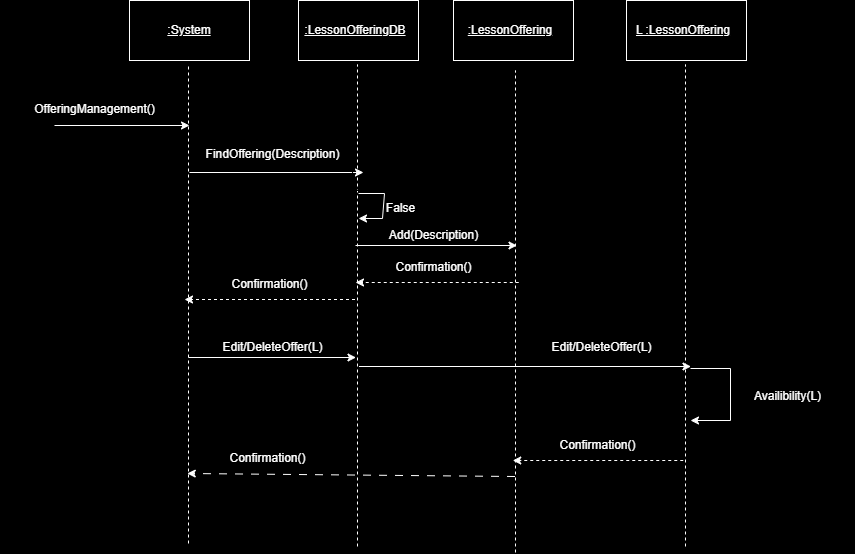

The diagram above was exported from draw.io. Its source (the exported page's mxGraphModel, read from the mxfile embedded in the PNG):
<mxGraphModel dx="1426" dy="791" grid="0" gridSize="10" guides="1" tooltips="1" connect="1" arrows="1" fold="1" page="0" pageScale="1" pageWidth="850" pageHeight="1100" background="#000000" math="0" shadow="0">
  <root>
    <mxCell id="0" />
    <mxCell id="1" parent="0" />
    <mxCell id="XnbfAnD4JowF5_7Z-pma-1" value="" style="endArrow=classic;html=1;rounded=0;strokeColor=#FFFFFF;" parent="1" edge="1">
      <mxGeometry width="50" height="50" relative="1" as="geometry">
        <mxPoint x="68" y="237" as="sourcePoint" />
        <mxPoint x="203" y="237" as="targetPoint" />
      </mxGeometry>
    </mxCell>
    <mxCell id="XnbfAnD4JowF5_7Z-pma-2" value="Con" style="text;html=1;align=center;verticalAlign=middle;whiteSpace=wrap;rounded=0;" parent="1" vertex="1">
      <mxGeometry x="103" y="206" width="60" height="30" as="geometry" />
    </mxCell>
    <mxCell id="XnbfAnD4JowF5_7Z-pma-3" value="" style="endArrow=none;dashed=1;html=1;rounded=0;strokeColor=#FFFFFF;" parent="1" edge="1">
      <mxGeometry width="50" height="50" relative="1" as="geometry">
        <mxPoint x="202" y="655" as="sourcePoint" />
        <mxPoint x="202" y="176" as="targetPoint" />
      </mxGeometry>
    </mxCell>
    <mxCell id="XnbfAnD4JowF5_7Z-pma-4" value="" style="rounded=0;whiteSpace=wrap;html=1;fillColor=#000000;strokeColor=#FFFFFF;" parent="1" vertex="1">
      <mxGeometry x="143" y="112" width="120" height="60" as="geometry" />
    </mxCell>
    <mxCell id="XnbfAnD4JowF5_7Z-pma-5" value="&lt;font color=&quot;#ffffff&quot;&gt;&lt;u&gt;:System&lt;/u&gt;&lt;/font&gt;" style="text;html=1;align=center;verticalAlign=middle;whiteSpace=wrap;rounded=0;" parent="1" vertex="1">
      <mxGeometry x="173" y="127" width="60" height="30" as="geometry" />
    </mxCell>
    <mxCell id="XnbfAnD4JowF5_7Z-pma-6" value="&lt;font color=&quot;#ffffff&quot;&gt;OfferingManagement()&lt;/font&gt;" style="text;html=1;align=center;verticalAlign=middle;whiteSpace=wrap;rounded=0;" parent="1" vertex="1">
      <mxGeometry x="14" y="206" width="189" height="30" as="geometry" />
    </mxCell>
    <mxCell id="XnbfAnD4JowF5_7Z-pma-7" value="" style="endArrow=classic;html=1;rounded=0;strokeColor=#FFFFFF;" parent="1" edge="1">
      <mxGeometry width="50" height="50" relative="1" as="geometry">
        <mxPoint x="203" y="284" as="sourcePoint" />
        <mxPoint x="377" y="284" as="targetPoint" />
      </mxGeometry>
    </mxCell>
    <mxCell id="XnbfAnD4JowF5_7Z-pma-8" value="" style="endArrow=none;dashed=1;html=1;rounded=0;strokeColor=#FFFFFF;" parent="1" edge="1">
      <mxGeometry width="50" height="50" relative="1" as="geometry">
        <mxPoint x="371" y="658" as="sourcePoint" />
        <mxPoint x="371" y="176" as="targetPoint" />
      </mxGeometry>
    </mxCell>
    <mxCell id="XnbfAnD4JowF5_7Z-pma-9" value="" style="rounded=0;whiteSpace=wrap;html=1;fillColor=#000000;strokeColor=#FFFFFF;" parent="1" vertex="1">
      <mxGeometry x="312" y="112" width="120" height="60" as="geometry" />
    </mxCell>
    <mxCell id="XnbfAnD4JowF5_7Z-pma-10" value="&lt;font color=&quot;#ffffff&quot;&gt;&lt;u&gt;:LessonOfferingDB&lt;/u&gt;&lt;/font&gt;" style="text;html=1;align=center;verticalAlign=middle;whiteSpace=wrap;rounded=0;" parent="1" vertex="1">
      <mxGeometry x="314" y="127" width="110" height="30" as="geometry" />
    </mxCell>
    <mxCell id="XnbfAnD4JowF5_7Z-pma-11" value="&lt;font color=&quot;#ffffff&quot;&gt;FindOffering(Description)&lt;/font&gt;" style="text;html=1;align=center;verticalAlign=middle;whiteSpace=wrap;rounded=0;" parent="1" vertex="1">
      <mxGeometry x="219" y="251" width="135" height="30" as="geometry" />
    </mxCell>
    <mxCell id="XnbfAnD4JowF5_7Z-pma-12" value="" style="endArrow=none;dashed=1;html=1;rounded=0;strokeColor=#FFFFFF;" parent="1" edge="1">
      <mxGeometry width="50" height="50" relative="1" as="geometry">
        <mxPoint x="529" y="664" as="sourcePoint" />
        <mxPoint x="529" y="182" as="targetPoint" />
      </mxGeometry>
    </mxCell>
    <mxCell id="XnbfAnD4JowF5_7Z-pma-13" value="" style="rounded=0;whiteSpace=wrap;html=1;fillColor=#000000;strokeColor=#FFFFFF;" parent="1" vertex="1">
      <mxGeometry x="467" y="112" width="120" height="60" as="geometry" />
    </mxCell>
    <mxCell id="XnbfAnD4JowF5_7Z-pma-14" value="&lt;font color=&quot;#ffffff&quot;&gt;&lt;u&gt;:LessonOffering&lt;/u&gt;&lt;/font&gt;" style="text;html=1;align=center;verticalAlign=middle;whiteSpace=wrap;rounded=0;" parent="1" vertex="1">
      <mxGeometry x="469" y="127" width="110" height="30" as="geometry" />
    </mxCell>
    <mxCell id="XnbfAnD4JowF5_7Z-pma-34" value="" style="edgeStyle=orthogonalEdgeStyle;rounded=0;orthogonalLoop=1;jettySize=auto;html=1;" parent="1" edge="1">
      <mxGeometry relative="1" as="geometry">
        <mxPoint x="368" y="471" as="sourcePoint" />
        <mxPoint x="285.5" y="475" as="targetPoint" />
      </mxGeometry>
    </mxCell>
    <mxCell id="XnbfAnD4JowF5_7Z-pma-19" value="" style="endArrow=classic;html=1;rounded=0;strokeColor=#FFFFFF;" parent="1" edge="1">
      <mxGeometry width="50" height="50" relative="1" as="geometry">
        <mxPoint x="704" y="480" as="sourcePoint" />
        <mxPoint x="704" y="532" as="targetPoint" />
        <Array as="points">
          <mxPoint x="744" y="480" />
          <mxPoint x="744" y="532" />
        </Array>
      </mxGeometry>
    </mxCell>
    <mxCell id="XnbfAnD4JowF5_7Z-pma-20" value="&lt;font color=&quot;#ffffff&quot;&gt;Availibility(L)&lt;/font&gt;" style="text;html=1;align=center;verticalAlign=middle;whiteSpace=wrap;rounded=0;" parent="1" vertex="1">
      <mxGeometry x="734" y="493" width="135" height="30" as="geometry" />
    </mxCell>
    <mxCell id="XnbfAnD4JowF5_7Z-pma-21" value="" style="endArrow=classic;html=1;rounded=0;strokeColor=#FFFFFF;dashed=1;" parent="1" edge="1">
      <mxGeometry width="50" height="50" relative="1" as="geometry">
        <mxPoint x="696.75" y="572" as="sourcePoint" />
        <mxPoint x="526.25" y="572" as="targetPoint" />
      </mxGeometry>
    </mxCell>
    <mxCell id="XnbfAnD4JowF5_7Z-pma-22" value="&lt;font color=&quot;#ffffff&quot;&gt;Confirmation()&lt;/font&gt;" style="text;html=1;align=center;verticalAlign=middle;whiteSpace=wrap;rounded=0;dashed=1;" parent="1" vertex="1">
      <mxGeometry x="544" y="542" width="135" height="30" as="geometry" />
    </mxCell>
    <mxCell id="XnbfAnD4JowF5_7Z-pma-25" value="" style="endArrow=classic;html=1;rounded=0;strokeColor=#FFFFFF;" parent="1" edge="1">
      <mxGeometry width="50" height="50" relative="1" as="geometry">
        <mxPoint x="372.5" y="478" as="sourcePoint" />
        <mxPoint x="704.5" y="478" as="targetPoint" />
      </mxGeometry>
    </mxCell>
    <mxCell id="XnbfAnD4JowF5_7Z-pma-26" value="&lt;span style=&quot;color: rgb(255, 255, 255);&quot;&gt;Edit/DeleteOffer(L)&lt;/span&gt;" style="text;html=1;align=center;verticalAlign=middle;whiteSpace=wrap;rounded=0;" parent="1" vertex="1">
      <mxGeometry x="547.5" y="444" width="135" height="30" as="geometry" />
    </mxCell>
    <mxCell id="XnbfAnD4JowF5_7Z-pma-27" value="" style="endArrow=none;dashed=1;html=1;rounded=0;strokeColor=#FFFFFF;" parent="1" edge="1">
      <mxGeometry width="50" height="50" relative="1" as="geometry">
        <mxPoint x="699" y="658" as="sourcePoint" />
        <mxPoint x="699" y="176" as="targetPoint" />
      </mxGeometry>
    </mxCell>
    <mxCell id="XnbfAnD4JowF5_7Z-pma-28" value="" style="rounded=0;whiteSpace=wrap;html=1;fillColor=#000000;strokeColor=#FFFFFF;" parent="1" vertex="1">
      <mxGeometry x="640" y="112" width="120" height="60" as="geometry" />
    </mxCell>
    <mxCell id="XnbfAnD4JowF5_7Z-pma-29" value="&lt;font color=&quot;#ffffff&quot;&gt;&lt;u&gt;L :LessonOffering&lt;/u&gt;&lt;/font&gt;" style="text;html=1;align=center;verticalAlign=middle;whiteSpace=wrap;rounded=0;" parent="1" vertex="1">
      <mxGeometry x="642" y="127" width="110" height="30" as="geometry" />
    </mxCell>
    <mxCell id="XnbfAnD4JowF5_7Z-pma-30" value="" style="endArrow=classic;html=1;rounded=0;strokeColor=#FFFFFF;" parent="1" edge="1">
      <mxGeometry width="50" height="50" relative="1" as="geometry">
        <mxPoint x="202" y="469" as="sourcePoint" />
        <mxPoint x="369.5" y="469" as="targetPoint" />
      </mxGeometry>
    </mxCell>
    <mxCell id="XnbfAnD4JowF5_7Z-pma-31" value="&lt;font color=&quot;#ffffff&quot;&gt;Edit/DeleteOffer(L)&lt;/font&gt;" style="text;html=1;align=center;verticalAlign=middle;whiteSpace=wrap;rounded=0;" parent="1" vertex="1">
      <mxGeometry x="218.5" y="444" width="135" height="30" as="geometry" />
    </mxCell>
    <mxCell id="XnbfAnD4JowF5_7Z-pma-32" value="" style="endArrow=classic;html=1;rounded=0;strokeColor=#FFFFFF;dashed=1;dashPattern=8 8;" parent="1" edge="1">
      <mxGeometry width="50" height="50" relative="1" as="geometry">
        <mxPoint x="528.5" y="588" as="sourcePoint" />
        <mxPoint x="200.75" y="585" as="targetPoint" />
      </mxGeometry>
    </mxCell>
    <mxCell id="XnbfAnD4JowF5_7Z-pma-33" value="&lt;font color=&quot;#ffffff&quot;&gt;Confirmation()&lt;/font&gt;" style="text;html=1;align=center;verticalAlign=middle;whiteSpace=wrap;rounded=0;" parent="1" vertex="1">
      <mxGeometry x="214.25" y="555" width="135" height="30" as="geometry" />
    </mxCell>
    <mxCell id="XnbfAnD4JowF5_7Z-pma-35" value="" style="edgeStyle=orthogonalEdgeStyle;rounded=0;orthogonalLoop=1;jettySize=auto;html=1;" parent="1" target="XnbfAnD4JowF5_7Z-pma-37" edge="1">
      <mxGeometry relative="1" as="geometry">
        <mxPoint x="366" y="281" as="sourcePoint" />
      </mxGeometry>
    </mxCell>
    <mxCell id="XnbfAnD4JowF5_7Z-pma-36" value="" style="endArrow=classic;html=1;rounded=0;strokeColor=#FFFFFF;" parent="1" edge="1">
      <mxGeometry width="50" height="50" relative="1" as="geometry">
        <mxPoint x="372" y="305" as="sourcePoint" />
        <mxPoint x="372" y="330" as="targetPoint" />
        <Array as="points">
          <mxPoint x="398" y="305" />
          <mxPoint x="396" y="330" />
        </Array>
      </mxGeometry>
    </mxCell>
    <mxCell id="XnbfAnD4JowF5_7Z-pma-37" value="&lt;font color=&quot;#ffffff&quot;&gt;False&lt;/font&gt;" style="text;html=1;align=center;verticalAlign=middle;whiteSpace=wrap;rounded=0;" parent="1" vertex="1">
      <mxGeometry x="347" y="305" width="135" height="30" as="geometry" />
    </mxCell>
    <mxCell id="XnbfAnD4JowF5_7Z-pma-38" value="" style="endArrow=classic;html=1;rounded=0;strokeColor=#FFFFFF;" parent="1" edge="1">
      <mxGeometry width="50" height="50" relative="1" as="geometry">
        <mxPoint x="369" y="357" as="sourcePoint" />
        <mxPoint x="530.5" y="357" as="targetPoint" />
      </mxGeometry>
    </mxCell>
    <mxCell id="XnbfAnD4JowF5_7Z-pma-39" value="&lt;font color=&quot;#ffffff&quot;&gt;Add(Description)&lt;/font&gt;" style="text;html=1;align=center;verticalAlign=middle;whiteSpace=wrap;rounded=0;" parent="1" vertex="1">
      <mxGeometry x="379.5" y="332" width="135" height="30" as="geometry" />
    </mxCell>
    <mxCell id="XnbfAnD4JowF5_7Z-pma-40" value="" style="endArrow=classic;html=1;rounded=0;strokeColor=#FFFFFF;dashed=1;" parent="1" edge="1">
      <mxGeometry width="50" height="50" relative="1" as="geometry">
        <mxPoint x="532.25" y="394" as="sourcePoint" />
        <mxPoint x="369" y="394" as="targetPoint" />
      </mxGeometry>
    </mxCell>
    <mxCell id="XnbfAnD4JowF5_7Z-pma-41" value="&lt;font color=&quot;#ffffff&quot;&gt;Confirmation()&lt;/font&gt;" style="text;html=1;align=center;verticalAlign=middle;whiteSpace=wrap;rounded=0;dashed=1;" parent="1" vertex="1">
      <mxGeometry x="379.5" y="364" width="135" height="30" as="geometry" />
    </mxCell>
    <mxCell id="XnbfAnD4JowF5_7Z-pma-42" value="" style="endArrow=classic;html=1;rounded=0;strokeColor=#FFFFFF;dashed=1;" parent="1" edge="1">
      <mxGeometry width="50" height="50" relative="1" as="geometry">
        <mxPoint x="368.5" y="411" as="sourcePoint" />
        <mxPoint x="198" y="411" as="targetPoint" />
      </mxGeometry>
    </mxCell>
    <mxCell id="XnbfAnD4JowF5_7Z-pma-43" value="&lt;font color=&quot;#ffffff&quot;&gt;Confirmation()&lt;/font&gt;" style="text;html=1;align=center;verticalAlign=middle;whiteSpace=wrap;rounded=0;dashed=1;" parent="1" vertex="1">
      <mxGeometry x="215.75" y="381" width="135" height="30" as="geometry" />
    </mxCell>
  </root>
</mxGraphModel>